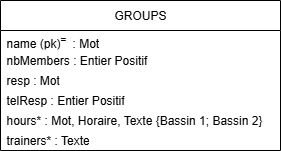

The diagram above was exported from draw.io. Its source (the exported page's mxGraphModel, read from the mxfile embedded in the PNG):
<mxGraphModel dx="786" dy="564" grid="1" gridSize="10" guides="1" tooltips="1" connect="1" arrows="1" fold="1" page="1" pageScale="1" pageWidth="827" pageHeight="1169" background="none" math="0" shadow="0">
  <root>
    <mxCell id="0" />
    <mxCell id="1" parent="0" />
    <mxCell id="aZQhOjzi0fEgUNWsd_iM-1" value="GROUPS" style="swimlane;fontStyle=0;childLayout=stackLayout;horizontal=1;startSize=30;horizontalStack=0;resizeParent=1;resizeParentMax=0;resizeLast=0;collapsible=1;marginBottom=0;whiteSpace=wrap;html=1;" parent="1" vertex="1">
      <mxGeometry x="80" y="180" width="280" height="150" as="geometry" />
    </mxCell>
    <mxCell id="aZQhOjzi0fEgUNWsd_iM-2" value="name (pk)&lt;sup&gt;=&amp;nbsp;&lt;/sup&gt;&amp;nbsp;: Mot" style="text;strokeColor=none;fillColor=none;align=left;verticalAlign=middle;spacingLeft=4;spacingRight=4;overflow=hidden;points=[[0,0.5],[1,0.5]];portConstraint=eastwest;rotatable=0;whiteSpace=wrap;html=1;" parent="aZQhOjzi0fEgUNWsd_iM-1" vertex="1">
      <mxGeometry y="30" width="280" height="20" as="geometry" />
    </mxCell>
    <mxCell id="aZQhOjzi0fEgUNWsd_iM-3" value="nbMembers : Entier Positif" style="text;strokeColor=none;fillColor=none;align=left;verticalAlign=middle;spacingLeft=4;spacingRight=4;overflow=hidden;points=[[0,0.5],[1,0.5]];portConstraint=eastwest;rotatable=0;whiteSpace=wrap;html=1;" parent="aZQhOjzi0fEgUNWsd_iM-1" vertex="1">
      <mxGeometry y="50" width="280" height="20" as="geometry" />
    </mxCell>
    <mxCell id="aZQhOjzi0fEgUNWsd_iM-4" value="resp : Mot" style="text;strokeColor=none;fillColor=none;align=left;verticalAlign=middle;spacingLeft=4;spacingRight=4;overflow=hidden;points=[[0,0.5],[1,0.5]];portConstraint=eastwest;rotatable=0;whiteSpace=wrap;html=1;" parent="aZQhOjzi0fEgUNWsd_iM-1" vertex="1">
      <mxGeometry y="70" width="280" height="20" as="geometry" />
    </mxCell>
    <mxCell id="aZQhOjzi0fEgUNWsd_iM-8" value="telResp : Entier Positif" style="text;strokeColor=none;fillColor=none;align=left;verticalAlign=middle;spacingLeft=4;spacingRight=4;overflow=hidden;points=[[0,0.5],[1,0.5]];portConstraint=eastwest;rotatable=0;whiteSpace=wrap;html=1;" parent="aZQhOjzi0fEgUNWsd_iM-1" vertex="1">
      <mxGeometry y="90" width="280" height="20" as="geometry" />
    </mxCell>
    <mxCell id="aZQhOjzi0fEgUNWsd_iM-9" value="hours* : Mot, Horaire, Texte {Bassin 1; Bassin 2}" style="text;strokeColor=none;fillColor=none;align=left;verticalAlign=middle;spacingLeft=4;spacingRight=4;overflow=hidden;points=[[0,0.5],[1,0.5]];portConstraint=eastwest;rotatable=0;whiteSpace=wrap;html=1;" parent="aZQhOjzi0fEgUNWsd_iM-1" vertex="1">
      <mxGeometry y="110" width="280" height="20" as="geometry" />
    </mxCell>
    <mxCell id="B238NhPnzjvs1bW3lKYk-1" value="trainers* : Texte" style="text;strokeColor=none;fillColor=none;align=left;verticalAlign=middle;spacingLeft=4;spacingRight=4;overflow=hidden;points=[[0,0.5],[1,0.5]];portConstraint=eastwest;rotatable=0;whiteSpace=wrap;html=1;" parent="aZQhOjzi0fEgUNWsd_iM-1" vertex="1">
      <mxGeometry y="130" width="280" height="20" as="geometry" />
    </mxCell>
  </root>
</mxGraphModel>